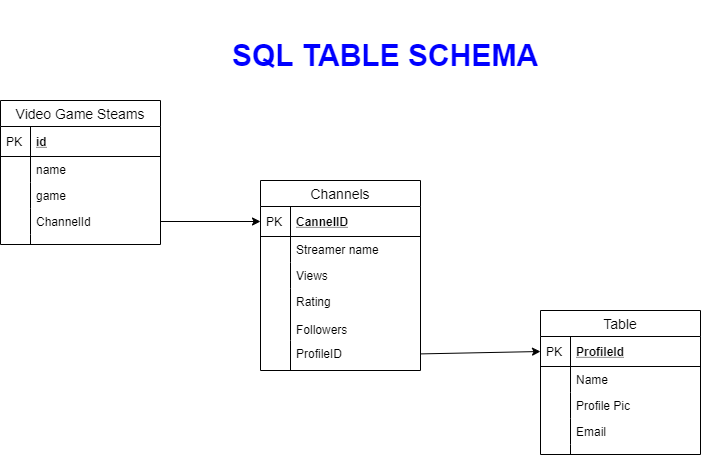

The diagram above was exported from draw.io. Its source (the exported page's mxGraphModel, read from the mxfile embedded in the PNG):
<mxGraphModel dx="782" dy="420" grid="1" gridSize="10" guides="1" tooltips="1" connect="1" arrows="1" fold="1" page="1" pageScale="1" pageWidth="850" pageHeight="1100" math="0" shadow="0">
  <root>
    <mxCell id="0" />
    <mxCell id="1" parent="0" />
    <mxCell id="-S2bsdVD4L3-lEpEPZvB-1" value="Video Game Steams" style="swimlane;fontStyle=0;childLayout=stackLayout;horizontal=1;startSize=26;horizontalStack=0;resizeParent=1;resizeParentMax=0;resizeLast=0;collapsible=1;marginBottom=0;align=center;fontSize=14;" vertex="1" parent="1">
      <mxGeometry x="40" y="100" width="160" height="144" as="geometry" />
    </mxCell>
    <mxCell id="-S2bsdVD4L3-lEpEPZvB-2" value="id" style="shape=partialRectangle;top=0;left=0;right=0;bottom=1;align=left;verticalAlign=middle;fillColor=none;spacingLeft=34;spacingRight=4;overflow=hidden;rotatable=0;points=[[0,0.5],[1,0.5]];portConstraint=eastwest;dropTarget=0;fontStyle=5;fontSize=12;" vertex="1" parent="-S2bsdVD4L3-lEpEPZvB-1">
      <mxGeometry y="26" width="160" height="30" as="geometry" />
    </mxCell>
    <mxCell id="-S2bsdVD4L3-lEpEPZvB-3" value="PK" style="shape=partialRectangle;top=0;left=0;bottom=0;fillColor=none;align=left;verticalAlign=middle;spacingLeft=4;spacingRight=4;overflow=hidden;rotatable=0;points=[];portConstraint=eastwest;part=1;fontSize=12;" vertex="1" connectable="0" parent="-S2bsdVD4L3-lEpEPZvB-2">
      <mxGeometry width="30" height="30" as="geometry" />
    </mxCell>
    <mxCell id="-S2bsdVD4L3-lEpEPZvB-4" value="name" style="shape=partialRectangle;top=0;left=0;right=0;bottom=0;align=left;verticalAlign=top;fillColor=none;spacingLeft=34;spacingRight=4;overflow=hidden;rotatable=0;points=[[0,0.5],[1,0.5]];portConstraint=eastwest;dropTarget=0;fontSize=12;" vertex="1" parent="-S2bsdVD4L3-lEpEPZvB-1">
      <mxGeometry y="56" width="160" height="26" as="geometry" />
    </mxCell>
    <mxCell id="-S2bsdVD4L3-lEpEPZvB-5" value="" style="shape=partialRectangle;top=0;left=0;bottom=0;fillColor=none;align=left;verticalAlign=top;spacingLeft=4;spacingRight=4;overflow=hidden;rotatable=0;points=[];portConstraint=eastwest;part=1;fontSize=12;" vertex="1" connectable="0" parent="-S2bsdVD4L3-lEpEPZvB-4">
      <mxGeometry width="30" height="26" as="geometry" />
    </mxCell>
    <mxCell id="-S2bsdVD4L3-lEpEPZvB-6" value="game" style="shape=partialRectangle;top=0;left=0;right=0;bottom=0;align=left;verticalAlign=top;fillColor=none;spacingLeft=34;spacingRight=4;overflow=hidden;rotatable=0;points=[[0,0.5],[1,0.5]];portConstraint=eastwest;dropTarget=0;fontSize=12;" vertex="1" parent="-S2bsdVD4L3-lEpEPZvB-1">
      <mxGeometry y="82" width="160" height="26" as="geometry" />
    </mxCell>
    <mxCell id="-S2bsdVD4L3-lEpEPZvB-7" value="" style="shape=partialRectangle;top=0;left=0;bottom=0;fillColor=none;align=left;verticalAlign=top;spacingLeft=4;spacingRight=4;overflow=hidden;rotatable=0;points=[];portConstraint=eastwest;part=1;fontSize=12;" vertex="1" connectable="0" parent="-S2bsdVD4L3-lEpEPZvB-6">
      <mxGeometry width="30" height="26" as="geometry" />
    </mxCell>
    <mxCell id="-S2bsdVD4L3-lEpEPZvB-8" value="ChannelId" style="shape=partialRectangle;top=0;left=0;right=0;bottom=0;align=left;verticalAlign=top;fillColor=none;spacingLeft=34;spacingRight=4;overflow=hidden;rotatable=0;points=[[0,0.5],[1,0.5]];portConstraint=eastwest;dropTarget=0;fontSize=12;" vertex="1" parent="-S2bsdVD4L3-lEpEPZvB-1">
      <mxGeometry y="108" width="160" height="26" as="geometry" />
    </mxCell>
    <mxCell id="-S2bsdVD4L3-lEpEPZvB-9" value="" style="shape=partialRectangle;top=0;left=0;bottom=0;fillColor=none;align=left;verticalAlign=top;spacingLeft=4;spacingRight=4;overflow=hidden;rotatable=0;points=[];portConstraint=eastwest;part=1;fontSize=12;" vertex="1" connectable="0" parent="-S2bsdVD4L3-lEpEPZvB-8">
      <mxGeometry width="30" height="26" as="geometry" />
    </mxCell>
    <mxCell id="-S2bsdVD4L3-lEpEPZvB-10" value="" style="shape=partialRectangle;top=0;left=0;right=0;bottom=0;align=left;verticalAlign=top;fillColor=none;spacingLeft=34;spacingRight=4;overflow=hidden;rotatable=0;points=[[0,0.5],[1,0.5]];portConstraint=eastwest;dropTarget=0;fontSize=12;" vertex="1" parent="-S2bsdVD4L3-lEpEPZvB-1">
      <mxGeometry y="134" width="160" height="10" as="geometry" />
    </mxCell>
    <mxCell id="-S2bsdVD4L3-lEpEPZvB-11" value="" style="shape=partialRectangle;top=0;left=0;bottom=0;fillColor=none;align=left;verticalAlign=top;spacingLeft=4;spacingRight=4;overflow=hidden;rotatable=0;points=[];portConstraint=eastwest;part=1;fontSize=12;" vertex="1" connectable="0" parent="-S2bsdVD4L3-lEpEPZvB-10">
      <mxGeometry width="30" height="10" as="geometry" />
    </mxCell>
    <mxCell id="-S2bsdVD4L3-lEpEPZvB-25" value="" style="endArrow=classic;html=1;entryX=0;entryY=0.5;entryDx=0;entryDy=0;" edge="1" parent="1" source="-S2bsdVD4L3-lEpEPZvB-8" target="-S2bsdVD4L3-lEpEPZvB-13">
      <mxGeometry width="50" height="50" relative="1" as="geometry">
        <mxPoint x="210" y="290" as="sourcePoint" />
        <mxPoint x="260" y="240" as="targetPoint" />
      </mxGeometry>
    </mxCell>
    <mxCell id="-S2bsdVD4L3-lEpEPZvB-12" value="Channels" style="swimlane;fontStyle=0;childLayout=stackLayout;horizontal=1;startSize=26;horizontalStack=0;resizeParent=1;resizeParentMax=0;resizeLast=0;collapsible=1;marginBottom=0;align=center;fontSize=14;" vertex="1" parent="1">
      <mxGeometry x="300" y="180" width="160" height="190" as="geometry" />
    </mxCell>
    <mxCell id="-S2bsdVD4L3-lEpEPZvB-13" value="CannelID" style="shape=partialRectangle;top=0;left=0;right=0;bottom=1;align=left;verticalAlign=middle;fillColor=none;spacingLeft=34;spacingRight=4;overflow=hidden;rotatable=0;points=[[0,0.5],[1,0.5]];portConstraint=eastwest;dropTarget=0;fontStyle=5;fontSize=12;" vertex="1" parent="-S2bsdVD4L3-lEpEPZvB-12">
      <mxGeometry y="26" width="160" height="30" as="geometry" />
    </mxCell>
    <mxCell id="-S2bsdVD4L3-lEpEPZvB-14" value="PK" style="shape=partialRectangle;top=0;left=0;bottom=0;fillColor=none;align=left;verticalAlign=middle;spacingLeft=4;spacingRight=4;overflow=hidden;rotatable=0;points=[];portConstraint=eastwest;part=1;fontSize=12;" vertex="1" connectable="0" parent="-S2bsdVD4L3-lEpEPZvB-13">
      <mxGeometry width="30" height="30" as="geometry" />
    </mxCell>
    <mxCell id="-S2bsdVD4L3-lEpEPZvB-15" value="Streamer name" style="shape=partialRectangle;top=0;left=0;right=0;bottom=0;align=left;verticalAlign=top;fillColor=none;spacingLeft=34;spacingRight=4;overflow=hidden;rotatable=0;points=[[0,0.5],[1,0.5]];portConstraint=eastwest;dropTarget=0;fontSize=12;" vertex="1" parent="-S2bsdVD4L3-lEpEPZvB-12">
      <mxGeometry y="56" width="160" height="26" as="geometry" />
    </mxCell>
    <mxCell id="-S2bsdVD4L3-lEpEPZvB-16" value="" style="shape=partialRectangle;top=0;left=0;bottom=0;fillColor=none;align=left;verticalAlign=top;spacingLeft=4;spacingRight=4;overflow=hidden;rotatable=0;points=[];portConstraint=eastwest;part=1;fontSize=12;" vertex="1" connectable="0" parent="-S2bsdVD4L3-lEpEPZvB-15">
      <mxGeometry width="30" height="26" as="geometry" />
    </mxCell>
    <mxCell id="-S2bsdVD4L3-lEpEPZvB-17" value="Views" style="shape=partialRectangle;top=0;left=0;right=0;bottom=0;align=left;verticalAlign=top;fillColor=none;spacingLeft=34;spacingRight=4;overflow=hidden;rotatable=0;points=[[0,0.5],[1,0.5]];portConstraint=eastwest;dropTarget=0;fontSize=12;" vertex="1" parent="-S2bsdVD4L3-lEpEPZvB-12">
      <mxGeometry y="82" width="160" height="26" as="geometry" />
    </mxCell>
    <mxCell id="-S2bsdVD4L3-lEpEPZvB-18" value="" style="shape=partialRectangle;top=0;left=0;bottom=0;fillColor=none;align=left;verticalAlign=top;spacingLeft=4;spacingRight=4;overflow=hidden;rotatable=0;points=[];portConstraint=eastwest;part=1;fontSize=12;" vertex="1" connectable="0" parent="-S2bsdVD4L3-lEpEPZvB-17">
      <mxGeometry width="30" height="26" as="geometry" />
    </mxCell>
    <mxCell id="-S2bsdVD4L3-lEpEPZvB-19" value="Rating&#10;&#10;Followers&#10;&#10;Profie" style="shape=partialRectangle;top=0;left=0;right=0;bottom=0;align=left;verticalAlign=top;fillColor=none;spacingLeft=34;spacingRight=4;overflow=hidden;rotatable=0;points=[[0,0.5],[1,0.5]];portConstraint=eastwest;dropTarget=0;fontSize=12;" vertex="1" parent="-S2bsdVD4L3-lEpEPZvB-12">
      <mxGeometry y="108" width="160" height="52" as="geometry" />
    </mxCell>
    <mxCell id="-S2bsdVD4L3-lEpEPZvB-20" value="" style="shape=partialRectangle;top=0;left=0;bottom=0;fillColor=none;align=left;verticalAlign=top;spacingLeft=4;spacingRight=4;overflow=hidden;rotatable=0;points=[];portConstraint=eastwest;part=1;fontSize=12;" vertex="1" connectable="0" parent="-S2bsdVD4L3-lEpEPZvB-19">
      <mxGeometry width="30" height="52" as="geometry" />
    </mxCell>
    <mxCell id="-S2bsdVD4L3-lEpEPZvB-21" value="ProfileID" style="shape=partialRectangle;top=0;left=0;right=0;bottom=0;align=left;verticalAlign=top;fillColor=none;spacingLeft=34;spacingRight=4;overflow=hidden;rotatable=0;points=[[0,0.5],[1,0.5]];portConstraint=eastwest;dropTarget=0;fontSize=12;" vertex="1" parent="-S2bsdVD4L3-lEpEPZvB-12">
      <mxGeometry y="160" width="160" height="30" as="geometry" />
    </mxCell>
    <mxCell id="-S2bsdVD4L3-lEpEPZvB-22" value="" style="shape=partialRectangle;top=0;left=0;bottom=0;fillColor=none;align=left;verticalAlign=top;spacingLeft=4;spacingRight=4;overflow=hidden;rotatable=0;points=[];portConstraint=eastwest;part=1;fontSize=12;" vertex="1" connectable="0" parent="-S2bsdVD4L3-lEpEPZvB-21">
      <mxGeometry width="30" height="30" as="geometry" />
    </mxCell>
    <mxCell id="-S2bsdVD4L3-lEpEPZvB-37" value="" style="endArrow=classic;html=1;entryX=0;entryY=0.5;entryDx=0;entryDy=0;" edge="1" parent="1" source="-S2bsdVD4L3-lEpEPZvB-21" target="-S2bsdVD4L3-lEpEPZvB-27">
      <mxGeometry width="50" height="50" relative="1" as="geometry">
        <mxPoint x="470" y="420" as="sourcePoint" />
        <mxPoint x="520" y="370" as="targetPoint" />
      </mxGeometry>
    </mxCell>
    <mxCell id="-S2bsdVD4L3-lEpEPZvB-26" value="Table" style="swimlane;fontStyle=0;childLayout=stackLayout;horizontal=1;startSize=26;horizontalStack=0;resizeParent=1;resizeParentMax=0;resizeLast=0;collapsible=1;marginBottom=0;align=center;fontSize=14;" vertex="1" parent="1">
      <mxGeometry x="580" y="310" width="160" height="144" as="geometry" />
    </mxCell>
    <mxCell id="-S2bsdVD4L3-lEpEPZvB-27" value="ProfileId" style="shape=partialRectangle;top=0;left=0;right=0;bottom=1;align=left;verticalAlign=middle;fillColor=none;spacingLeft=34;spacingRight=4;overflow=hidden;rotatable=0;points=[[0,0.5],[1,0.5]];portConstraint=eastwest;dropTarget=0;fontStyle=5;fontSize=12;" vertex="1" parent="-S2bsdVD4L3-lEpEPZvB-26">
      <mxGeometry y="26" width="160" height="30" as="geometry" />
    </mxCell>
    <mxCell id="-S2bsdVD4L3-lEpEPZvB-28" value="PK" style="shape=partialRectangle;top=0;left=0;bottom=0;fillColor=none;align=left;verticalAlign=middle;spacingLeft=4;spacingRight=4;overflow=hidden;rotatable=0;points=[];portConstraint=eastwest;part=1;fontSize=12;" vertex="1" connectable="0" parent="-S2bsdVD4L3-lEpEPZvB-27">
      <mxGeometry width="30" height="30" as="geometry" />
    </mxCell>
    <mxCell id="-S2bsdVD4L3-lEpEPZvB-29" value="Name" style="shape=partialRectangle;top=0;left=0;right=0;bottom=0;align=left;verticalAlign=top;fillColor=none;spacingLeft=34;spacingRight=4;overflow=hidden;rotatable=0;points=[[0,0.5],[1,0.5]];portConstraint=eastwest;dropTarget=0;fontSize=12;" vertex="1" parent="-S2bsdVD4L3-lEpEPZvB-26">
      <mxGeometry y="56" width="160" height="26" as="geometry" />
    </mxCell>
    <mxCell id="-S2bsdVD4L3-lEpEPZvB-30" value="" style="shape=partialRectangle;top=0;left=0;bottom=0;fillColor=none;align=left;verticalAlign=top;spacingLeft=4;spacingRight=4;overflow=hidden;rotatable=0;points=[];portConstraint=eastwest;part=1;fontSize=12;" vertex="1" connectable="0" parent="-S2bsdVD4L3-lEpEPZvB-29">
      <mxGeometry width="30" height="26" as="geometry" />
    </mxCell>
    <mxCell id="-S2bsdVD4L3-lEpEPZvB-31" value="Profile Pic" style="shape=partialRectangle;top=0;left=0;right=0;bottom=0;align=left;verticalAlign=top;fillColor=none;spacingLeft=34;spacingRight=4;overflow=hidden;rotatable=0;points=[[0,0.5],[1,0.5]];portConstraint=eastwest;dropTarget=0;fontSize=12;" vertex="1" parent="-S2bsdVD4L3-lEpEPZvB-26">
      <mxGeometry y="82" width="160" height="26" as="geometry" />
    </mxCell>
    <mxCell id="-S2bsdVD4L3-lEpEPZvB-32" value="" style="shape=partialRectangle;top=0;left=0;bottom=0;fillColor=none;align=left;verticalAlign=top;spacingLeft=4;spacingRight=4;overflow=hidden;rotatable=0;points=[];portConstraint=eastwest;part=1;fontSize=12;" vertex="1" connectable="0" parent="-S2bsdVD4L3-lEpEPZvB-31">
      <mxGeometry width="30" height="26" as="geometry" />
    </mxCell>
    <mxCell id="-S2bsdVD4L3-lEpEPZvB-33" value="Email" style="shape=partialRectangle;top=0;left=0;right=0;bottom=0;align=left;verticalAlign=top;fillColor=none;spacingLeft=34;spacingRight=4;overflow=hidden;rotatable=0;points=[[0,0.5],[1,0.5]];portConstraint=eastwest;dropTarget=0;fontSize=12;" vertex="1" parent="-S2bsdVD4L3-lEpEPZvB-26">
      <mxGeometry y="108" width="160" height="26" as="geometry" />
    </mxCell>
    <mxCell id="-S2bsdVD4L3-lEpEPZvB-34" value="" style="shape=partialRectangle;top=0;left=0;bottom=0;fillColor=none;align=left;verticalAlign=top;spacingLeft=4;spacingRight=4;overflow=hidden;rotatable=0;points=[];portConstraint=eastwest;part=1;fontSize=12;" vertex="1" connectable="0" parent="-S2bsdVD4L3-lEpEPZvB-33">
      <mxGeometry width="30" height="26" as="geometry" />
    </mxCell>
    <mxCell id="-S2bsdVD4L3-lEpEPZvB-35" value="" style="shape=partialRectangle;top=0;left=0;right=0;bottom=0;align=left;verticalAlign=top;fillColor=none;spacingLeft=34;spacingRight=4;overflow=hidden;rotatable=0;points=[[0,0.5],[1,0.5]];portConstraint=eastwest;dropTarget=0;fontSize=12;" vertex="1" parent="-S2bsdVD4L3-lEpEPZvB-26">
      <mxGeometry y="134" width="160" height="10" as="geometry" />
    </mxCell>
    <mxCell id="-S2bsdVD4L3-lEpEPZvB-36" value="" style="shape=partialRectangle;top=0;left=0;bottom=0;fillColor=none;align=left;verticalAlign=top;spacingLeft=4;spacingRight=4;overflow=hidden;rotatable=0;points=[];portConstraint=eastwest;part=1;fontSize=12;" vertex="1" connectable="0" parent="-S2bsdVD4L3-lEpEPZvB-35">
      <mxGeometry width="30" height="10" as="geometry" />
    </mxCell>
    <mxCell id="-S2bsdVD4L3-lEpEPZvB-50" value="&lt;font style=&quot;font-size: 30px&quot; color=&quot;#0000ff&quot;&gt;&lt;b&gt;SQL TABLE SCHEMA&lt;/b&gt;&lt;/font&gt;" style="text;html=1;strokeColor=none;fillColor=none;align=center;verticalAlign=middle;whiteSpace=wrap;rounded=0;" vertex="1" parent="1">
      <mxGeometry x="230" width="390" height="110" as="geometry" />
    </mxCell>
  </root>
</mxGraphModel>